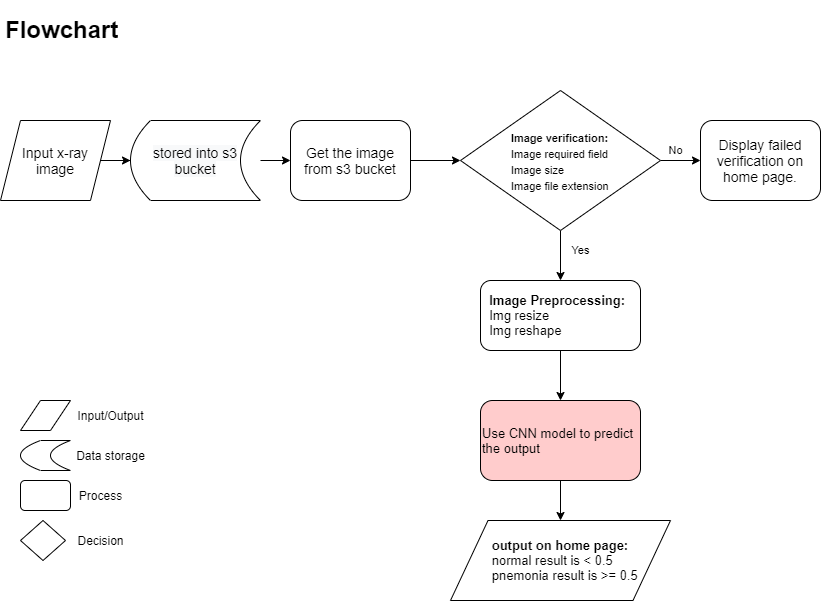

The diagram above was exported from draw.io. Its source (the exported page's mxGraphModel, read from the mxfile embedded in the PNG):
<mxGraphModel dx="1038" dy="547" grid="1" gridSize="10" guides="1" tooltips="1" connect="1" arrows="1" fold="1" page="1" pageScale="1" pageWidth="850" pageHeight="1100" math="0" shadow="0">
  <root>
    <mxCell id="0" />
    <mxCell id="1" parent="0" />
    <mxCell id="iUBLgjQQwWFP7TN8cPAP-1" value="&lt;h1&gt;Flowchart&lt;/h1&gt;" style="text;html=1;strokeColor=none;fillColor=none;spacing=5;spacingTop=-20;whiteSpace=wrap;overflow=hidden;rounded=0;" parent="1" vertex="1">
      <mxGeometry x="10" y="10" width="260" height="50" as="geometry" />
    </mxCell>
    <mxCell id="iEgiP1N4d3E5oc2HWbVT-7" value="" style="edgeStyle=orthogonalEdgeStyle;rounded=0;orthogonalLoop=1;jettySize=auto;html=1;" parent="1" source="iUBLgjQQwWFP7TN8cPAP-15" target="iUBLgjQQwWFP7TN8cPAP-17" edge="1">
      <mxGeometry relative="1" as="geometry" />
    </mxCell>
    <mxCell id="iUBLgjQQwWFP7TN8cPAP-15" value="Input x-ray image" style="shape=parallelogram;perimeter=parallelogramPerimeter;whiteSpace=wrap;html=1;fixedSize=1;fontSize=14;align=center;" parent="1" vertex="1">
      <mxGeometry x="10" y="120" width="110" height="80" as="geometry" />
    </mxCell>
    <mxCell id="iUBLgjQQwWFP7TN8cPAP-16" value="Display failed verification on home page." style="rounded=1;whiteSpace=wrap;html=1;fontSize=14;align=center;" parent="1" vertex="1">
      <mxGeometry x="710" y="120" width="120" height="80" as="geometry" />
    </mxCell>
    <mxCell id="iEgiP1N4d3E5oc2HWbVT-6" value="" style="edgeStyle=orthogonalEdgeStyle;rounded=0;orthogonalLoop=1;jettySize=auto;html=1;" parent="1" source="iUBLgjQQwWFP7TN8cPAP-17" target="iUBLgjQQwWFP7TN8cPAP-19" edge="1">
      <mxGeometry relative="1" as="geometry" />
    </mxCell>
    <mxCell id="iUBLgjQQwWFP7TN8cPAP-17" value="&lt;p style=&quot;line-height: 0.8&quot;&gt;&lt;/p&gt;&lt;blockquote style=&quot;margin: 0 0 0 40px ; border: none ; padding: 0px&quot;&gt;&lt;/blockquote&gt;&lt;span style=&quot;color: rgb(0 , 0 , 0) ; font-family: &amp;#34;helvetica&amp;#34; ; font-size: 14px ; font-style: normal ; font-weight: 400 ; letter-spacing: normal ; text-indent: 0px ; text-transform: none ; word-spacing: 0px ; background-color: rgb(248 , 249 , 250) ; display: inline ; float: none&quot;&gt;stored into s3 bucket&lt;/span&gt;&lt;p&gt;&lt;/p&gt;" style="shape=dataStorage;whiteSpace=wrap;html=1;fixedSize=1;fontSize=14;align=center;" parent="1" vertex="1">
      <mxGeometry x="140" y="120" width="130" height="80" as="geometry" />
    </mxCell>
    <mxCell id="iEgiP1N4d3E5oc2HWbVT-13" value="" style="edgeStyle=orthogonalEdgeStyle;rounded=0;orthogonalLoop=1;jettySize=auto;html=1;fontSize=11;" parent="1" source="iUBLgjQQwWFP7TN8cPAP-19" target="iUBLgjQQwWFP7TN8cPAP-21" edge="1">
      <mxGeometry relative="1" as="geometry" />
    </mxCell>
    <mxCell id="iUBLgjQQwWFP7TN8cPAP-19" value="&lt;span&gt;Get the image from s3 bucket&lt;/span&gt;" style="rounded=1;whiteSpace=wrap;html=1;fontSize=14;align=center;" parent="1" vertex="1">
      <mxGeometry x="300" y="120" width="120" height="80" as="geometry" />
    </mxCell>
    <mxCell id="iEgiP1N4d3E5oc2HWbVT-5" value="" style="edgeStyle=orthogonalEdgeStyle;rounded=0;orthogonalLoop=1;jettySize=auto;html=1;" parent="1" source="iUBLgjQQwWFP7TN8cPAP-21" target="iUBLgjQQwWFP7TN8cPAP-16" edge="1">
      <mxGeometry relative="1" as="geometry" />
    </mxCell>
    <mxCell id="iEgiP1N4d3E5oc2HWbVT-8" value="" style="edgeStyle=orthogonalEdgeStyle;rounded=0;orthogonalLoop=1;jettySize=auto;html=1;" parent="1" source="iUBLgjQQwWFP7TN8cPAP-21" target="iUBLgjQQwWFP7TN8cPAP-28" edge="1">
      <mxGeometry relative="1" as="geometry" />
    </mxCell>
    <mxCell id="iUBLgjQQwWFP7TN8cPAP-21" value="&lt;span style=&quot;font-size: 11px&quot;&gt;&lt;span style=&quot;white-space: pre&quot;&gt;&#09;&lt;/span&gt;&lt;span style=&quot;white-space: pre&quot;&gt;&#09;&lt;/span&gt;&lt;span style=&quot;white-space: pre&quot;&gt;&lt;b&gt;I&lt;/b&gt;&lt;/span&gt;&lt;b&gt;mage verification:&lt;br&gt;&lt;/b&gt;&lt;span style=&quot;white-space: pre&quot;&gt;&#09;&lt;/span&gt;&lt;span style=&quot;white-space: pre&quot;&gt;&#09;&lt;/span&gt;Image required field&lt;br&gt;&lt;span style=&quot;white-space: pre&quot;&gt;&#09;&lt;/span&gt;&lt;span style=&quot;white-space: pre&quot;&gt;&#09;&lt;/span&gt;Image size&lt;br&gt;&lt;span style=&quot;white-space: pre&quot;&gt;&#09;&lt;/span&gt;&lt;span style=&quot;white-space: pre&quot;&gt;&#09;&lt;/span&gt;Image file extension&lt;br&gt;&lt;/span&gt;" style="shape=rhombus;html=1;dashed=0;whitespace=wrap;perimeter=rhombusPerimeter;fontSize=14;align=left;" parent="1" vertex="1">
      <mxGeometry x="470" y="90" width="200" height="140" as="geometry" />
    </mxCell>
    <mxCell id="iUBLgjQQwWFP7TN8cPAP-25" value="&lt;font style=&quot;font-size: 11px&quot;&gt;No&lt;/font&gt;" style="text;html=1;align=center;verticalAlign=middle;resizable=0;points=[];autosize=1;strokeColor=none;fillColor=none;fontSize=9;" parent="1" vertex="1">
      <mxGeometry x="670" y="140" width="30" height="20" as="geometry" />
    </mxCell>
    <mxCell id="iUBLgjQQwWFP7TN8cPAP-27" value="&lt;font style=&quot;font-size: 11px&quot;&gt;Yes&lt;/font&gt;" style="text;html=1;align=center;verticalAlign=middle;resizable=0;points=[];autosize=1;strokeColor=none;fillColor=none;fontSize=9;" parent="1" vertex="1">
      <mxGeometry x="575" y="240" width="30" height="20" as="geometry" />
    </mxCell>
    <mxCell id="iEgiP1N4d3E5oc2HWbVT-9" value="" style="edgeStyle=orthogonalEdgeStyle;rounded=0;orthogonalLoop=1;jettySize=auto;html=1;" parent="1" source="iUBLgjQQwWFP7TN8cPAP-28" target="iUBLgjQQwWFP7TN8cPAP-32" edge="1">
      <mxGeometry relative="1" as="geometry" />
    </mxCell>
    <mxCell id="iUBLgjQQwWFP7TN8cPAP-28" value="&lt;b&gt;&amp;nbsp; Image Preprocessing:&lt;/b&gt;&lt;br&gt;&amp;nbsp; Img resize&lt;br&gt;&amp;nbsp; Img reshape" style="rounded=1;whiteSpace=wrap;html=1;fontSize=13;align=left;" parent="1" vertex="1">
      <mxGeometry x="490" y="280" width="160" height="70" as="geometry" />
    </mxCell>
    <mxCell id="iEgiP1N4d3E5oc2HWbVT-10" value="" style="edgeStyle=orthogonalEdgeStyle;rounded=0;orthogonalLoop=1;jettySize=auto;html=1;" parent="1" source="iUBLgjQQwWFP7TN8cPAP-32" target="iUBLgjQQwWFP7TN8cPAP-36" edge="1">
      <mxGeometry relative="1" as="geometry" />
    </mxCell>
    <mxCell id="iUBLgjQQwWFP7TN8cPAP-32" value="Use CNN model to predict the output" style="rounded=1;whiteSpace=wrap;html=1;fontSize=13;align=left;fillColor=#FFCCCC;" parent="1" vertex="1">
      <mxGeometry x="490" y="400" width="160" height="80" as="geometry" />
    </mxCell>
    <mxCell id="iUBLgjQQwWFP7TN8cPAP-36" value="&amp;nbsp; &amp;nbsp; &amp;nbsp; &amp;nbsp; &amp;nbsp; &amp;nbsp;&lt;b&gt;output on home page:&lt;/b&gt;&lt;br&gt;&lt;div&gt;&lt;span style=&quot;white-space: pre&quot;&gt;&#09;&lt;/span&gt;&amp;nbsp; &amp;nbsp;normal result is &amp;lt; 0.5&lt;/div&gt;&lt;div&gt;&lt;span style=&quot;white-space: pre&quot;&gt;&#09;&lt;/span&gt;&amp;nbsp; &amp;nbsp;pnemonia result is &amp;gt;= 0.5&lt;/div&gt;" style="shape=parallelogram;perimeter=parallelogramPerimeter;dashed=0;fontSize=13;align=left;whiteSpace=wrap;html=1;size=0.17045454545454544;" parent="1" vertex="1">
      <mxGeometry x="460" y="520" width="220" height="80" as="geometry" />
    </mxCell>
    <mxCell id="ysq4yLPndz-8HI6hw7h7-1" value="" style="shape=parallelogram;perimeter=parallelogramPerimeter;whiteSpace=wrap;html=1;fixedSize=1;" vertex="1" parent="1">
      <mxGeometry x="30" y="400" width="50" height="30" as="geometry" />
    </mxCell>
    <mxCell id="ysq4yLPndz-8HI6hw7h7-2" value="Input/Output" style="text;html=1;align=center;verticalAlign=middle;resizable=0;points=[];autosize=1;strokeColor=none;fillColor=none;" vertex="1" parent="1">
      <mxGeometry x="80" y="405" width="80" height="20" as="geometry" />
    </mxCell>
    <mxCell id="ysq4yLPndz-8HI6hw7h7-3" value="" style="rounded=1;whiteSpace=wrap;html=1;" vertex="1" parent="1">
      <mxGeometry x="30" y="480" width="50" height="30" as="geometry" />
    </mxCell>
    <mxCell id="ysq4yLPndz-8HI6hw7h7-4" value="Process" style="text;html=1;align=center;verticalAlign=middle;resizable=0;points=[];autosize=1;strokeColor=none;fillColor=none;" vertex="1" parent="1">
      <mxGeometry x="80" y="485" width="60" height="20" as="geometry" />
    </mxCell>
    <mxCell id="ysq4yLPndz-8HI6hw7h7-6" value="" style="shape=dataStorage;whiteSpace=wrap;html=1;fixedSize=1;" vertex="1" parent="1">
      <mxGeometry x="30" y="440" width="50" height="30" as="geometry" />
    </mxCell>
    <mxCell id="ysq4yLPndz-8HI6hw7h7-7" value="Data storage" style="text;html=1;align=center;verticalAlign=middle;resizable=0;points=[];autosize=1;strokeColor=none;fillColor=none;" vertex="1" parent="1">
      <mxGeometry x="80" y="445" width="80" height="20" as="geometry" />
    </mxCell>
    <mxCell id="ysq4yLPndz-8HI6hw7h7-8" value="" style="rhombus;whiteSpace=wrap;html=1;" vertex="1" parent="1">
      <mxGeometry x="30" y="520" width="45" height="40" as="geometry" />
    </mxCell>
    <mxCell id="ysq4yLPndz-8HI6hw7h7-9" value="Decision" style="text;html=1;align=center;verticalAlign=middle;resizable=0;points=[];autosize=1;strokeColor=none;fillColor=none;" vertex="1" parent="1">
      <mxGeometry x="80" y="530" width="60" height="20" as="geometry" />
    </mxCell>
  </root>
</mxGraphModel>